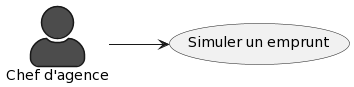

The diagram above was rendered by PlantUML. Its source (embedded in the PNG):
@startuml
skinparam actorStyle awesome
skinparam monochrome true

:Chef d'agence: #red

left to right direction
:Chef d'agence: --> (Simuler un emprunt)
@enduml